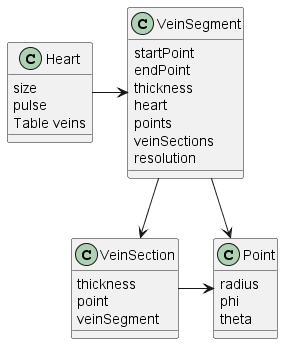

The diagram above was rendered by PlantUML. Its source (embedded in the PNG):
@startuml "classDiagram"

class Heart{
    size
    pulse
    Table veins 
}

class Point{
    radius
    phi
    theta
}

class VeinSegment{
    startPoint
    endPoint
    thickness
    heart
    points
    veinSections
    resolution
}

class VeinSection{
    thickness
    point
    veinSegment
}

Heart -right-> VeinSegment
VeinSegment -down-> Point
VeinSegment -down-> VeinSection
VeinSection -right-> Point

@enduml